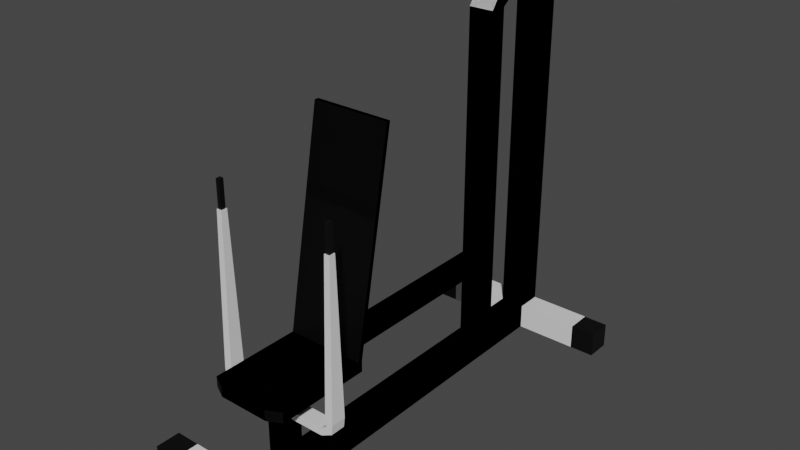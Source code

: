 # Source: Brustpresse.blend  (saved by Blender 3.3.6; exported with 4.5.12 LTS)
import bpy
from mathutils import Matrix  # noqa: F401  (used for matrix-valued properties, if any)

bpy.ops.wm.read_factory_settings(use_empty=True)
scene = bpy.context.scene
scene.name = 'Scene'

# ---- collections
col_collection = bpy.data.collections.new('Collection'); scene.collection.children.link(col_collection)

# ---- materials (node trees are filled in below, after node groups)
mat_material_001 = bpy.data.materials.new('Material.001')
mat_material_001.use_transparent_shadow = False
mat_material_001.diffuse_color = (0.0, 0.0, 0.0, 1.0)
mat_material_002 = bpy.data.materials.new('Material.002')
mat_material_002.use_transparent_shadow = False
mat_material_003 = bpy.data.materials.new('Material.003')
mat_material_003.use_transparent_shadow = False
mat_material_003.diffuse_color = (0.0, 0.0, 0.0, 1.0)
mat_material_004 = bpy.data.materials.new('Material.004')
mat_material_004.use_transparent_shadow = False

# ---- material node trees
mat_material_001.use_nodes = True; mat_material_001.node_tree.nodes.clear()
_N = mat_material_001.node_tree.nodes; _L = mat_material_001.node_tree.links
n0 = _N.new('ShaderNodeBsdfPrincipled'); n0.name = 'Principled BSDF'; n0.location = (10, 300)
n0.distribution = 'GGX'
n0.subsurface_method = 'RANDOM_WALK_SKIN'
n0.inputs[0].default_value = (0.0, 0.0, 0.0, 1.0)
n0.inputs[3].default_value = 1.45
n0.inputs[27].default_value = (0.0, 0.0, 0.0, 1.0)
n0.inputs[28].default_value = 1.0
n1 = _N.new('ShaderNodeOutputMaterial'); n1.name = 'Material Output'; n1.location = (300, 300)
_L.new(n0.outputs[0], n1.inputs[0])
n1.is_active_output = True
mat_material_002.use_nodes = True; mat_material_002.node_tree.nodes.clear()
_N = mat_material_002.node_tree.nodes; _L = mat_material_002.node_tree.links
n0 = _N.new('ShaderNodeBsdfPrincipled'); n0.name = 'Principled BSDF'; n0.location = (10, 300)
n0.distribution = 'GGX'
n0.subsurface_method = 'RANDOM_WALK_SKIN'
n0.inputs[3].default_value = 1.45
n0.inputs[27].default_value = (0.0, 0.0, 0.0, 1.0)
n0.inputs[28].default_value = 1.0
n1 = _N.new('ShaderNodeOutputMaterial'); n1.name = 'Material Output'; n1.location = (300, 300)
_L.new(n0.outputs[0], n1.inputs[0])
n1.is_active_output = True
mat_material_003.use_nodes = True; mat_material_003.node_tree.nodes.clear()
_N = mat_material_003.node_tree.nodes; _L = mat_material_003.node_tree.links
n0 = _N.new('ShaderNodeBsdfPrincipled'); n0.name = 'Principled BSDF'; n0.location = (10, 300)
n0.distribution = 'GGX'
n0.subsurface_method = 'RANDOM_WALK_SKIN'
n0.inputs[0].default_value = (0.0, 0.0, 0.0, 1.0)
n0.inputs[3].default_value = 1.45
n0.inputs[27].default_value = (0.0, 0.0, 0.0, 1.0)
n0.inputs[28].default_value = 1.0
n1 = _N.new('ShaderNodeOutputMaterial'); n1.name = 'Material Output'; n1.location = (300, 300)
_L.new(n0.outputs[0], n1.inputs[0])
n1.is_active_output = True
mat_material_004.use_nodes = True; mat_material_004.node_tree.nodes.clear()
_N = mat_material_004.node_tree.nodes; _L = mat_material_004.node_tree.links
n0 = _N.new('ShaderNodeBsdfPrincipled'); n0.name = 'Principled BSDF'; n0.location = (10, 300)
n0.distribution = 'GGX'
n0.subsurface_method = 'RANDOM_WALK_SKIN'
n0.inputs[3].default_value = 1.45
n0.inputs[27].default_value = (0.0, 0.0, 0.0, 1.0)
n0.inputs[28].default_value = 1.0
n1 = _N.new('ShaderNodeOutputMaterial'); n1.name = 'Material Output'; n1.location = (300, 300)
_L.new(n0.outputs[0], n1.inputs[0])
n1.is_active_output = True

# ---- world
world_world = bpy.data.worlds.new('World'); scene.world = world_world
world_world.use_nodes = True; world_world.node_tree.nodes.clear()
_N = world_world.node_tree.nodes; _L = world_world.node_tree.links
n0 = _N.new('ShaderNodeOutputWorld'); n0.name = 'World Output'; n0.location = (300, 300)
n1 = _N.new('ShaderNodeBackground'); n1.name = 'Background'; n1.location = (10, 300)
n1.inputs[0].default_value = (0.05088, 0.05088, 0.05088, 1.0)
_L.new(n1.outputs[0], n0.inputs[0])
n0.is_active_output = True
world_world.color = (0.05088, 0.05088, 0.05088)
world_world.use_sun_shadow = False
world_world.sun_shadow_jitter_overblur = 0.0

# ---- meshes
me_cube_001 = bpy.data.meshes.new('Cube.001')
me_cube_001.from_pydata([(-1.0, -1.0, -1.0), (-1.0, -1.0, 1.0), (-1.0, 1.0, -1.0), (-1.0, 1.0, 1.0), (1.0, -1.0, -1.0), (1.0, -1.0, 1.0), (1.0, 1.0, -1.0), (1.0, 1.0, 1.0), (6.0, 1.0, 1.0), (6.0, 1.0, -1.0), (6.0, -1.0, -1.0), (6.0, -1.0, 1.0), (8.0, 1.0, 1.0), (8.0, 1.0, -1.0), (8.0, -1.0, -1.0), (8.0, -1.0, 1.0), (-1.0, 31.0, 1.0), (-1.0, 31.0, -1.0), (1.0, 31.0, -1.0), (1.0, 31.0, 1.0), (-1.0, 33.0, 1.0), (-1.0, 33.0, -1.0), (1.0, 33.0, -1.0), (1.0, 33.0, 1.0), (6.0, 31.0, 1.0), (6.0, 31.0, -1.0), (6.0, 33.0, 1.0), (6.0, 33.0, -1.0), (8.0, 31.0, 1.0), (8.0, 31.0, -1.0), (8.0, 33.0, 1.0), (8.0, 33.0, -1.0), (1.0, 24.98, 1.0), (1.0, 26.38, 1.0), (-1.0, 26.38, 1.0), (-1.0, 24.98, 1.0), (-1.0, 4.418, 1.0), (-1.0, 26.38, -1.0), (-1.0, 24.98, -1.0), (-1.0, 4.418, -1.0), (-1.0, 3.262, -1.0), (1.0, 3.262, -1.0), (1.0, 4.418, -1.0), (1.0, 24.98, -1.0), (1.0, 26.38, -1.0), (1.0, 3.262, 1.0), (1.0, 4.418, 1.0), (-1.0, 3.262, 1.0), (1.0, 24.98, 8.115), (1.0, 26.38, 8.115), (-1.0, 26.38, 8.115), (-1.0, 24.98, 8.115), (-1.0, 26.38, 7.273), (1.0, 26.38, 7.273), (-1.0, 24.98, 7.273), (1.0, 24.98, 7.273), (1.0, 8.789, 8.115), (-1.0, 8.789, 8.115), (-1.0, 8.789, 7.273), (1.0, 8.789, 7.273), (3.087, 8.31, 8.115), (-3.087, 8.31, 8.115), (-3.087, 8.31, 7.273), (3.087, 8.31, 7.273), (3.087, 7.975, 8.115), (-3.087, 7.975, 8.115), (-3.087, 7.975, 7.273), (3.087, 7.975, 7.273), (3.087, 0.8669, 8.115), (-3.087, 0.8669, 8.115), (-3.087, 0.8669, 7.273), (3.087, 0.8669, 7.273), (2.005, 0.3049, 8.115), (-2.005, 0.3049, 8.115), (-2.005, 0.3049, 7.273), (2.005, 0.3049, 7.273), (3.087, 11.34, 24.51), (-3.087, 11.34, 24.51), (3.087, 11.01, 24.51), (-3.087, 11.01, 24.51), (1.0, 24.98, 28.03), (1.0, 26.38, 28.03), (-1.0, 26.38, 28.03), (-1.0, 24.98, 28.03), (1.0, 26.01, 29.47), (1.0, 27.0, 28.48), (-1.0, 27.0, 28.48), (-1.0, 26.01, 29.47), (1.0, 27.94, 29.68), (1.0, 27.94, 28.28), (-1.0, 27.94, 28.28), (-1.0, 27.94, 29.68), (1.0, 30.52, 29.68), (1.0, 30.52, 28.28), (-1.0, 30.52, 28.28), (-1.0, 30.52, 29.68), (-1.0, 31.0, 29.67), (1.0, 31.0, 29.67), (-1.0, 33.0, 29.67), (1.0, 33.0, 29.67), (-1.0, 33.0, 28.27), (1.0, 33.0, 28.27), (-1.0, 31.0, 28.27), (1.0, 31.0, 28.27)], [], [(0, 1, 3, 2), (34, 33, 19, 16), (5, 4, 10, 11), (4, 5, 1, 0), (2, 6, 4, 0), (7, 3, 1, 5), (8, 11, 15, 12), (4, 6, 9, 10), (7, 5, 11, 8), (6, 7, 8, 9), (13, 12, 15, 14), (9, 8, 12, 13), (11, 10, 14, 15), (10, 9, 13, 14), (18, 17, 21, 22), (37, 34, 16, 17), (33, 44, 18, 19), (44, 37, 17, 18), (21, 20, 23, 22), (101, 100, 98, 99), (17, 16, 20, 21), (18, 22, 27, 25), (26, 24, 28, 30), (22, 23, 26, 27), (19, 18, 25, 24), (23, 19, 24, 26), (28, 29, 31, 30), (27, 26, 30, 31), (25, 27, 31, 29), (24, 25, 29, 28), (6, 2, 40, 41), (41, 40, 39, 42), (42, 39, 38, 43), (43, 38, 37, 44), (7, 6, 41, 45), (45, 41, 42, 46), (46, 42, 43, 32), (32, 43, 44, 33), (2, 3, 47, 40), (40, 47, 36, 39), (39, 36, 35, 38), (38, 35, 34, 37), (3, 7, 45, 47), (36, 46, 32, 35), (53, 52, 50, 49), (45, 46, 36, 47), (51, 48, 80, 83), (52, 54, 51, 50), (55, 53, 49, 48), (51, 54, 58, 57), (35, 32, 55, 54), (32, 33, 53, 55), (34, 35, 54, 52), (33, 34, 52, 53), (57, 58, 62, 61), (48, 51, 57, 56), (55, 48, 56, 59), (54, 55, 59, 58), (63, 60, 64, 67), (59, 56, 60, 63), (56, 57, 61, 60), (58, 59, 63, 62), (66, 67, 71, 70), (60, 61, 77, 76), (62, 63, 67, 66), (61, 62, 66, 65), (71, 68, 72, 75), (65, 66, 70, 69), (67, 64, 68, 71), (64, 65, 69, 68), (74, 75, 72, 73), (68, 69, 73, 72), (70, 71, 75, 74), (69, 70, 74, 73), (76, 77, 79, 78), (61, 65, 79, 77), (64, 60, 76, 78), (65, 64, 78, 79), (83, 80, 84, 87), (48, 49, 81, 80), (49, 50, 82, 81), (50, 51, 83, 82), (84, 85, 89, 88), (80, 81, 85, 84), (81, 82, 86, 85), (82, 83, 87, 86), (89, 90, 94, 93), (85, 86, 90, 89), (86, 87, 91, 90), (87, 84, 88, 91), (95, 92, 93, 94), (90, 91, 95, 94), (91, 88, 92, 95), (88, 89, 93, 92), (96, 97, 99, 98), (100, 102, 96, 98), (102, 103, 97, 96), (103, 101, 99, 97), (19, 23, 101, 103), (16, 19, 103, 102), (20, 16, 102, 100), (23, 20, 100, 101), (93, 94, 102, 103), (92, 93, 103, 97), (95, 92, 97, 96)])
me_cube_001.polygons.foreach_set('material_index', [1, 1, 1, 1, 1, 1, 0, 1, 1, 1, 0, 0, 0, 0, 1, 1, 1, 1, 1, 1, 1, 1, 0, 1, 1, 1, 0, 0, 0, 0, 1, 1, 1, 1, 1, 1, 1, 1, 1, 1, 1, 1, 1, 1, 1, 1, 1, 1, 1, 1, 1, 1, 1, 1, 1, 1, 1, 1, 0, 1, 1, 1, 1, 1, 1, 0, 0, 0, 0, 0, 0, 0, 1, 0, 0, 0, 0, 0, 1, 1, 1, 1, 1, 1, 1, 1, 1, 1, 1, 1, 1, 1, 1, 1, 1, 1, 1, 1, 1, 1, 1, 1, 1, 1, 1])
_uv = me_cube_001.uv_layers.new(name='UVMap')
_uv.uv.foreach_set('vector', [0.375, 0.0, 0.625, 0.0, 0.625, 0.25, 0.375, 0.25, 0.875, 0.5, 0.625, 0.5, 0.625, 0.5, 0.875, 0.5, 0.625, 0.75, 0.375, 0.75, 0.375, 0.75, 0.625, 0.75, 0.375, 0.75, 0.625, 0.75, 0.625, 1.0, 0.375, 1.0, 0.125, 0.5, 0.375, 0.5, 0.375, 0.75, 0.125, 0.75, 0.625, 0.5, 0.875, 0.5, 0.875, 0.75, 0.625, 0.75, 0.625, 0.5, 0.625, 0.75, 0.625, 0.75, 0.625, 0.5, 0.375, 0.75, 0.375, 0.5, 0.375, 0.5, 0.375, 0.75, 0.625, 0.5, 0.625, 0.75, 0.625, 0.75, 0.625, 0.5, 0.375, 0.5, 0.625, 0.5, 0.625, 0.5, 0.375, 0.5, 0.375, 0.5, 0.625, 0.5, 0.625, 0.75, 0.375, 0.75, 0.375, 0.5, 0.625, 0.5, 0.625, 0.5, 0.375, 0.5, 0.625, 0.75, 0.375, 0.75, 0.375, 0.75, 0.625, 0.75, 0.375, 0.75, 0.375, 0.5, 0.375, 0.5, 0.375, 0.75, 0.375, 0.5, 0.125, 0.5, 0.125, 0.5, 0.375, 0.5, 0.375, 0.25, 0.625, 0.25, 0.625, 0.25, 0.375, 0.25, 0.625, 0.5, 0.375, 0.5, 0.375, 0.5, 0.625, 0.5, 0.375, 0.5, 0.125, 0.5, 0.125, 0.5, 0.375, 0.5, 0.375, 0.25, 0.625, 0.25, 0.625, 0.5, 0.375, 0.5, 0.625, 0.5, 0.625, 0.25, 0.625, 0.25, 0.625, 0.5, 0.375, 0.25, 0.625, 0.25, 0.625, 0.25, 0.375, 0.25, 0.375, 0.5, 0.375, 0.5, 0.375, 0.5, 0.375, 0.5, 0.625, 0.5, 0.625, 0.5, 0.625, 0.5, 0.625, 0.5, 0.375, 0.5, 0.625, 0.5, 0.625, 0.5, 0.375, 0.5, 0.625, 0.5, 0.375, 0.5, 0.375, 0.5, 0.625, 0.5, 0.625, 0.5, 0.625, 0.5, 0.625, 0.5, 0.625, 0.5, 0.625, 0.5, 0.375, 0.5, 0.375, 0.5, 0.625, 0.5, 0.375, 0.5, 0.625, 0.5, 0.625, 0.5, 0.375, 0.5, 0.375, 0.5, 0.375, 0.5, 0.375, 0.5, 0.375, 0.5, 0.625, 0.5, 0.375, 0.5, 0.375, 0.5, 0.625, 0.5, 0.375, 0.5, 0.125, 0.5, 0.125, 0.5, 0.375, 0.5, 0.375, 0.5, 0.125, 0.5, 0.125, 0.5, 0.375, 0.5, 0.375, 0.5, 0.125, 0.5, 0.125, 0.5, 0.375, 0.5, 0.375, 0.5, 0.125, 0.5, 0.125, 0.5, 0.375, 0.5, 0.625, 0.5, 0.375, 0.5, 0.375, 0.5, 0.625, 0.5, 0.625, 0.5, 0.375, 0.5, 0.375, 0.5, 0.625, 0.5, 0.625, 0.5, 0.375, 0.5, 0.375, 0.5, 0.625, 0.5, 0.625, 0.5, 0.375, 0.5, 0.375, 0.5, 0.625, 0.5, 0.375, 0.25, 0.625, 0.25, 0.625, 0.25, 0.375, 0.25, 0.375, 0.25, 0.625, 0.25, 0.625, 0.25, 0.375, 0.25, 0.375, 0.25, 0.625, 0.25, 0.625, 0.25, 0.375, 0.25, 0.375, 0.25, 0.625, 0.25, 0.625, 0.25, 0.375, 0.25, 0.875, 0.5, 0.625, 0.5, 0.625, 0.5, 0.875, 0.5, 0.875, 0.5, 0.625, 0.5, 0.625, 0.5, 0.875, 0.5, 0.625, 0.5, 0.875, 0.5, 0.875, 0.5, 0.625, 0.5, 0.625, 0.5, 0.625, 0.5, 0.625, 0.25, 0.875, 0.5, 0.875, 0.5, 0.625, 0.5, 0.625, 0.5, 0.875, 0.5, 0.625, 0.25, 0.625, 0.25, 0.625, 0.25, 0.625, 0.25, 0.625, 0.5, 0.625, 0.5, 0.625, 0.5, 0.625, 0.5, 0.625, 0.25, 0.625, 0.25, 0.625, 0.25, 0.625, 0.25, 0.875, 0.5, 0.625, 0.5, 0.625, 0.5, 0.875, 0.5, 0.625, 0.5, 0.625, 0.5, 0.625, 0.5, 0.625, 0.5, 0.625, 0.25, 0.625, 0.25, 0.625, 0.25, 0.625, 0.25, 0.625, 0.5, 0.875, 0.5, 0.875, 0.5, 0.625, 0.5, 0.625, 0.25, 0.625, 0.25, 0.625, 0.25, 0.625, 0.25, 0.625, 0.5, 0.875, 0.5, 0.875, 0.5, 0.625, 0.5, 0.625, 0.5, 0.625, 0.5, 0.625, 0.5, 0.625, 0.5, 0.875, 0.5, 0.625, 0.5, 0.625, 0.5, 0.875, 0.5, 0.625, 0.5, 0.625, 0.5, 0.625, 0.5, 0.625, 0.5, 0.625, 0.5, 0.625, 0.5, 0.625, 0.5, 0.625, 0.5, 0.625, 0.5, 0.875, 0.5, 0.875, 0.5, 0.625, 0.5, 0.875, 0.5, 0.625, 0.5, 0.625, 0.5, 0.875, 0.5, 0.875, 0.5, 0.625, 0.5, 0.625, 0.5, 0.875, 0.5, 0.625, 0.5, 0.875, 0.5, 0.875, 0.5, 0.625, 0.5, 0.875, 0.5, 0.625, 0.5, 0.625, 0.5, 0.875, 0.5, 0.625, 0.25, 0.625, 0.25, 0.625, 0.25, 0.625, 0.25, 0.625, 0.5, 0.625, 0.5, 0.625, 0.5, 0.625, 0.5, 0.625, 0.25, 0.625, 0.25, 0.625, 0.25, 0.625, 0.25, 0.625, 0.5, 0.625, 0.5, 0.625, 0.5, 0.625, 0.5, 0.625, 0.5, 0.875, 0.5, 0.875, 0.5, 0.625, 0.5, 0.875, 0.5, 0.625, 0.5, 0.625, 0.5, 0.875, 0.5, 0.625, 0.5, 0.875, 0.5, 0.875, 0.5, 0.625, 0.5, 0.875, 0.5, 0.625, 0.5, 0.625, 0.5, 0.875, 0.5, 0.625, 0.25, 0.625, 0.25, 0.625, 0.25, 0.625, 0.25, 0.625, 0.5, 0.875, 0.5, 0.875, 0.5, 0.625, 0.5, 0.625, 0.25, 0.625, 0.25, 0.625, 0.25, 0.625, 0.25, 0.625, 0.5, 0.625, 0.5, 0.625, 0.5, 0.625, 0.5, 0.875, 0.5, 0.625, 0.5, 0.625, 0.5, 0.875, 0.5, 0.875, 0.5, 0.625, 0.5, 0.625, 0.5, 0.875, 0.5, 0.625, 0.5, 0.625, 0.5, 0.625, 0.5, 0.625, 0.5, 0.625, 0.5, 0.875, 0.5, 0.875, 0.5, 0.625, 0.5, 0.625, 0.25, 0.625, 0.25, 0.625, 0.25, 0.625, 0.25, 0.625, 0.5, 0.625, 0.5, 0.625, 0.5, 0.625, 0.5, 0.625, 0.5, 0.625, 0.5, 0.625, 0.5, 0.625, 0.5, 0.625, 0.5, 0.875, 0.5, 0.875, 0.5, 0.625, 0.5, 0.625, 0.25, 0.625, 0.25, 0.625, 0.25, 0.625, 0.25, 0.625, 0.5, 0.875, 0.5, 0.875, 0.5, 0.625, 0.5, 0.625, 0.5, 0.875, 0.5, 0.875, 0.5, 0.625, 0.5, 0.625, 0.25, 0.625, 0.25, 0.625, 0.25, 0.625, 0.25, 0.875, 0.5, 0.625, 0.5, 0.625, 0.5, 0.875, 0.5, 0.875, 0.5, 0.625, 0.5, 0.625, 0.5, 0.875, 0.5, 0.625, 0.25, 0.625, 0.25, 0.625, 0.25, 0.625, 0.25, 0.875, 0.5, 0.625, 0.5, 0.625, 0.5, 0.875, 0.5, 0.625, 0.5, 0.625, 0.5, 0.625, 0.5, 0.625, 0.5, 0.875, 0.5, 0.625, 0.5, 0.625, 0.5, 0.875, 0.5, 0.625, 0.25, 0.625, 0.25, 0.625, 0.25, 0.625, 0.25, 0.875, 0.5, 0.625, 0.5, 0.625, 0.5, 0.875, 0.5, 0.625, 0.5, 0.625, 0.5, 0.625, 0.5, 0.625, 0.5, 0.625, 0.5, 0.625, 0.5, 0.625, 0.5, 0.625, 0.5, 0.875, 0.5, 0.625, 0.5, 0.625, 0.5, 0.875, 0.5, 0.625, 0.25, 0.625, 0.25, 0.625, 0.25, 0.625, 0.25, 0.625, 0.5, 0.625, 0.25, 0.625, 0.25, 0.625, 0.5, 0.625, 0.5, 0.875, 0.5, 0.875, 0.5, 0.625, 0.5, 0.625, 0.5, 0.625, 0.5, 0.625, 0.5, 0.625, 0.5, 0.875, 0.5, 0.625, 0.5, 0.625, 0.5, 0.875, 0.5])
me_cube_001.materials.append(mat_material_001)
me_cube_001.materials.append(mat_material_002)
me_cube_001.update()
me_cube_002 = bpy.data.meshes.new('Cube.002')
me_cube_002.from_pydata([(-1.0, 4.418, 1.0), (1.0, 3.262, 1.0), (1.0, 4.418, 1.0), (-1.0, 3.262, 1.0), (1.0, 3.262, 6.0), (1.0, 4.418, 6.0), (-1.0, 4.418, 6.0), (-1.0, 3.262, 6.0), (-1.0, 4.418, 5.372), (1.0, 4.418, 5.372), (-1.0, 3.262, 5.372), (1.0, 3.262, 5.372), (4.0, 3.262, 6.0), (4.0, 4.418, 6.0), (4.0, 3.262, 5.372), (4.0, 4.418, 5.372), (4.482, 3.262, 6.295), (4.482, 4.418, 6.295), (4.926, 3.262, 5.851), (4.926, 4.418, 5.851), (4.39, 3.262, 6.596), (4.39, 4.418, 6.596), (5.018, 3.262, 6.596), (5.018, 4.418, 6.596), (4.39, 3.262, 6.761), (5.018, 3.262, 6.761), (5.018, 4.418, 6.761), (4.39, 4.418, 6.761), (4.488, 3.591, 18.76), (4.488, 4.088, 18.76), (4.919, 3.591, 18.76), (4.919, 4.088, 18.76), (4.547, 3.659, 18.76), (4.547, 4.02, 18.76), (4.86, 3.659, 18.76), (4.86, 4.02, 18.76), (4.547, 3.659, 20.93), (4.547, 4.02, 20.93), (4.86, 3.659, 20.93), (4.86, 4.02, 20.93)], [], [(1, 3, 0, 2), (9, 8, 6, 5), (7, 4, 5, 6), (8, 10, 7, 6), (10, 11, 4, 7), (5, 4, 12, 13), (1, 2, 9, 11), (3, 1, 11, 10), (0, 3, 10, 8), (2, 0, 8, 9), (12, 14, 18, 16), (9, 5, 13, 15), (4, 11, 14, 12), (11, 9, 15, 14), (19, 17, 21, 23), (15, 13, 17, 19), (13, 12, 16, 17), (14, 15, 19, 18), (22, 23, 26, 25), (17, 16, 20, 21), (18, 19, 23, 22), (16, 18, 22, 20), (20, 22, 25, 24), (23, 21, 27, 26), (21, 20, 24, 27), (25, 26, 31, 30), (31, 29, 33, 35), (24, 25, 30, 28), (26, 27, 29, 31), (27, 24, 28, 29), (35, 33, 37, 39), (29, 28, 32, 33), (30, 31, 35, 34), (28, 30, 34, 32), (38, 39, 37, 36), (33, 32, 36, 37), (34, 35, 39, 38), (32, 34, 38, 36)])
me_cube_002.polygons.foreach_set('material_index', [0, 1, 1, 1, 1, 1, 1, 1, 1, 1, 1, 1, 1, 1, 1, 1, 1, 1, 1, 1, 1, 1, 1, 1, 1, 1, 1, 1, 1, 1, 0, 1, 1, 1, 0, 0, 0, 0])
_uv = me_cube_002.uv_layers.new(name='UVMap')
_uv.uv.foreach_set('vector', [0.0, 0.0, 0.0, 0.0, 0.0, 0.0, 0.0, 0.0, 0.625, 0.5, 0.875, 0.5, 0.875, 0.5, 0.625, 0.5, 0.875, 0.5, 0.625, 0.5, 0.625, 0.5, 0.875, 0.5, 0.625, 0.25, 0.625, 0.25, 0.625, 0.25, 0.625, 0.25, 0.875, 0.5, 0.625, 0.5, 0.625, 0.5, 0.875, 0.5, 0.625, 0.5, 0.625, 0.5, 0.625, 0.5, 0.625, 0.5, 0.625, 0.5, 0.625, 0.5, 0.625, 0.5, 0.625, 0.5, 0.875, 0.5, 0.625, 0.5, 0.625, 0.5, 0.875, 0.5, 0.625, 0.25, 0.625, 0.25, 0.625, 0.25, 0.625, 0.25, 0.625, 0.5, 0.875, 0.5, 0.875, 0.5, 0.625, 0.5, 0.625, 0.5, 0.625, 0.5, 0.625, 0.5, 0.625, 0.5, 0.625, 0.5, 0.625, 0.5, 0.625, 0.5, 0.625, 0.5, 0.625, 0.5, 0.625, 0.5, 0.625, 0.5, 0.625, 0.5, 0.625, 0.5, 0.625, 0.5, 0.625, 0.5, 0.625, 0.5, 0.625, 0.5, 0.625, 0.5, 0.625, 0.5, 0.625, 0.5, 0.625, 0.5, 0.625, 0.5, 0.625, 0.5, 0.625, 0.5, 0.625, 0.5, 0.625, 0.5, 0.625, 0.5, 0.625, 0.5, 0.625, 0.5, 0.625, 0.5, 0.625, 0.5, 0.625, 0.5, 0.625, 0.5, 0.625, 0.5, 0.625, 0.5, 0.625, 0.5, 0.625, 0.5, 0.625, 0.5, 0.625, 0.5, 0.625, 0.5, 0.625, 0.5, 0.625, 0.5, 0.625, 0.5, 0.625, 0.5, 0.625, 0.5, 0.625, 0.5, 0.625, 0.5, 0.625, 0.5, 0.625, 0.5, 0.625, 0.5, 0.625, 0.5, 0.625, 0.5, 0.625, 0.5, 0.625, 0.5, 0.625, 0.5, 0.625, 0.5, 0.625, 0.5, 0.625, 0.5, 0.625, 0.5, 0.625, 0.5, 0.625, 0.5, 0.625, 0.5, 0.625, 0.5, 0.625, 0.5, 0.625, 0.5, 0.625, 0.5, 0.625, 0.5, 0.625, 0.5, 0.625, 0.5, 0.625, 0.5, 0.625, 0.5, 0.625, 0.5, 0.625, 0.5, 0.625, 0.5, 0.625, 0.5, 0.625, 0.5, 0.625, 0.5, 0.625, 0.5, 0.625, 0.5, 0.625, 0.5, 0.625, 0.5, 0.625, 0.5, 0.625, 0.5, 0.625, 0.5, 0.625, 0.5, 0.625, 0.5, 0.625, 0.5, 0.625, 0.5, 0.625, 0.5, 0.625, 0.5, 0.625, 0.5, 0.625, 0.5, 0.625, 0.5, 0.625, 0.5, 0.625, 0.5, 0.625, 0.5, 0.625, 0.5, 0.625, 0.5, 0.625, 0.5, 0.625, 0.5, 0.625, 0.5, 0.625, 0.5, 0.625, 0.5, 0.625, 0.5, 0.625, 0.5, 0.625, 0.5, 0.625, 0.5, 0.625, 0.5, 0.625, 0.5, 0.625, 0.5, 0.625, 0.5, 0.625, 0.5])
me_cube_002.materials.append(mat_material_003)
me_cube_002.materials.append(mat_material_004)
me_cube_002.update()
arm_armature_001 = bpy.data.armatures.new('Armature.001')  # bones are not reproduced

# ---- objects
ob_cube = bpy.data.objects.new('Cube', me_cube_001)
ob_cube_001 = bpy.data.objects.new('Cube.001', me_cube_002)
ob_armature = bpy.data.objects.new('Armature', arm_armature_001)

# ---- transforms, parenting, visibility, modifiers, constraints
ob_cube.location = (0.0, 0.0, 0.0)
ob_cube.scale = (0.05, 0.05, 0.05)
_vg = ob_cube.vertex_groups.new(name='Bone1.L')
for _i, _w in zip([0, 1, 2, 3, 4, 5, 6, 7, 8, 9, 10, 11, 12, 13, 14, 15, 16, 17, 18, 19, 20, 21, 22, 23, 24, 25, 26, 27, 28, 29, 30, 31, 32, 33, 34, 35, 36, 37, 38, 39, 40, 41, 42, 43, 44, 45, 46, 47, 48, 49, 50, 51, 52, 53, 54, 55, 80, 81, 82, 83, 84, 85, 86, 87, 88, 89, 90, 91, 92, 93, 94, 95, 96, 97, 98, 99, 100, 101, 102, 103], [0.4087, 0.4068, 0.417, 0.41, 0.4022, 0.4018, 0.4, 0.3995, 0.3964, 0.3974, 0.3979, 0.3975, 0.397, 0.3973, 0.3975, 0.3973, 0.152, 0.1527, 0.1521, 0.1519, 0.1518, 0.1522, 0.152, 0.1518, 0.1516, 0.1516, 0.1516, 0.1516, 0.1514, 0.1515, 0.1515, 0.1515, 0.1608, 0.1558, 0.157, 0.1619, 0.4031, 0.159, 0.1641, 0.4568, 0.4554, 0.377, 0.3644, 0.1625, 0.1578, 0.4063, 0.3734, 0.4179, 0.109, 0.1089, 0.1098, 0.1095, 0.1124, 0.1115, 0.1104, 0.1099, 0.1267, 0.1268, 0.1268, 0.1267, 0.1275, 0.1277, 0.1277, 0.1275, 0.1287, 0.1286, 0.1287, 0.1287, 0.1308, 0.131, 0.1311, 0.1308, 0.1311, 0.131, 0.1315, 0.1315, 0.1317, 0.1317, 0.1316, 0.1316]): _vg.add([_i], _w, 'REPLACE')
_vg = ob_cube.vertex_groups.new(name='Bone2.L')
for _i, _w in zip([0, 1, 2, 3, 4, 5, 6, 7, 8, 10, 11, 14, 15, 16, 17, 18, 19, 20, 21, 22, 23, 24, 25, 28, 29, 31, 32, 33, 34, 35, 36, 37, 38, 39, 41, 42, 43, 44, 45, 46, 47, 48, 49, 50, 51, 52, 53, 54, 55, 56, 57, 58, 60, 61, 62, 64, 65, 66, 69, 73, 74, 76, 77, 78, 79, 81, 83, 84, 85, 88, 89, 101], [0.0, 0.0, 0.0, 8.378e-08, 0.0, 0.0, 9.612e-05, 6.676e-05, 0.0, 0.0, 0.0, 0.0, 0.0, 0.0, 0.0, 0.001031, 8.205e-05, 0.0, 0.0, 0.0, 0.0, 0.0, 0.0, 0.0, 0.0, 0.0, 1.375e-14, 1.938e-05, 0.0, 0.0, 0.0, 0.0, 0.0, 0.0, 0.04094, 0.1196, 0.01198, 0.2094, 7.16e-05, 0.01378, 0.0, 0.0, 0.0, 0.0, 0.0, 0.0, 0.0, 0.0, 0.0, 0.0, 0.0, 0.0, 0.0, 0.0, 0.0, 0.0, 0.0, 0.0, 0.0, 0.0, 0.0, 0.0, 0.0, 0.0, 0.0, 0.0, 0.0, 0.0, 0.0, 0.0, 0.0, 0.0]): _vg.add([_i], _w, 'REPLACE')
_vg = ob_cube.vertex_groups.new(name='Bone1.R')
for _i, _w in zip([0, 1, 2, 3, 4, 5, 6, 7, 8, 9, 10, 11, 12, 13, 14, 15, 16, 17, 18, 19, 20, 21, 22, 23, 24, 25, 26, 27, 28, 29, 30, 31, 32, 33, 34, 35, 36, 37, 38, 39, 40, 41, 42, 43, 44, 45, 46, 47, 48, 49, 50, 51, 52, 53, 54, 55, 56, 57, 58, 59, 60, 61, 62, 63, 64, 65, 66, 67, 68, 69, 70, 71, 72, 73, 74, 75, 76, 77, 78, 79, 80, 81, 82, 83, 84, 85, 86, 87, 88, 89, 90, 91, 92, 93, 94, 95, 96, 97, 98, 99, 100, 101, 102, 103], [7.591e-08, 1.056e-07, 0.0005549, 1.355e-06, 0.01143, 5.42e-11, 0.3462, 8.506e-07, 0.009009, 0.4899, 0.000192, 6.068e-11, 0.004146, 0.0006745, 6.621e-06, 5.651e-06, 0.001385, 0.0292, 0.0057, 1.754e-05, 0.004389, 0.02178, 0.174, 0.3401, 1.566e-08, 0.0007013, 0.0007441, 0.3359, 0.000883, 9.459e-07, 0.0007469, 0.003432, 2.523e-06, 0.02563, 0.0004122, 0.002007, 0.0005752, 0.04179, 0.04609, 0.0001695, 0.002831, 0.4891, 0.5684, 0.001006, 0.0006953, 0.0003378, 0.4238, 1.931e-10, 8.762e-06, 0.1065, 0.3265, 0.1796, 0.3447, 0.1886, 0.2779, 0.009464, 0.2072, 0.04717, 0.5901, 0.5907, 0.0418, 0.02507, 0.5946, 0.447, 0.0242, 0.0235, 0.06453, 0.3849, 0.6676, 0.00812, 0.02906, 0.6744, 0.1227, 0.009547, 0.01351, 0.1972, 0.0009586, 0.2089, 0.001021, 0.213, 0.0009949, 0.006442, 0.3437, 0.00296, 0.006658, 0.0008765, 0.3435, 0.0001264, 0.001266, 0.0005871, 0.3434, 0.009154, 0.002241, 0.002928, 0.3431, 0.1341, 0.109, 0.0005828, 0.1047, 0.004351, 0.343, 0.01393, 0.343, 8.989e-05]): _vg.add([_i], _w, 'REPLACE')
_vg = ob_cube.vertex_groups.new(name='Bone2.R')
for _i, _w in zip([0, 1, 2, 3, 4, 5, 6, 7, 8, 9, 10, 11, 12, 13, 14, 15, 16, 17, 18, 19, 20, 21, 22, 23, 24, 25, 26, 27, 28, 29, 30, 31, 32, 33, 34, 35, 36, 37, 38, 39, 40, 41, 42, 43, 44, 45, 46, 47, 48, 49, 50, 51, 52, 53, 54, 55, 56, 57, 58, 59, 60, 61, 62, 63, 64, 65, 66, 67, 68, 69, 70, 71, 72, 73, 74, 75, 76, 77, 78, 79, 80, 81, 82, 83, 84, 85, 86, 87, 88, 89, 90, 91, 92, 93, 94, 95, 96, 97, 98, 99, 100, 101, 102, 103], [0.09849, 0.1002, 0.09217, 0.0958, 0.1031, 0.1063, 0.1005, 0.1115, 0.1156, 0.1126, 0.1121, 0.1132, 0.1141, 0.1132, 0.1129, 0.1134, 0.42, 0.1993, 0.06512, 0.0001731, 0.00137, 0.003879, 0.007099, 0.0002166, 0.002908, 0.06052, 0.02438, 0.02113, 0.01064, 0.04513, 0.02165, 7.48e-06, 0.4621, 0.4532, 0.01097, 0.1988, 0.07009, 0.05635, 0.1699, 0.06319, 0.0706, 0.07733, 0.06399, 0.4916, 0.4986, 0.1088, 0.07077, 0.07635, 0.0001876, 0.0004, 0.001562, 0.02844, 0.006004, 5.302e-07, 0.01883, 0.0007184, 0.0, 0.06372, 0.3896, 0.3887, 0.3898, 0.3883, 0.3871, 0.381, 0.3864, 0.3838, 0.3778, 0.3773, 0.217, 0.1043, 0.1287, 0.2168, 0.0276, 0.1207, 0.1312, 0.04425, 0.5159, 0.1081, 0.3571, 0.02755, 0.005101, 0.0009714, 0.0001429, 0.1614, 0.001455, 0.02398, 0.3784, 0.0001533, 0.04601, 0.0006561, 0.5279, 0.0004217, 0.0008015, 0.0, 0.000528, 0.01534, 0.002843, 1.384e-06, 0.001444, 0.000426, 1.103e-05, 0.0002448, 0.0005312, 0.003371]): _vg.add([_i], _w, 'REPLACE')
_m = ob_cube.modifiers.new('Mirror', 'MIRROR')
_m = ob_cube.modifiers.new('Armature', 'ARMATURE')
ob_cube_001.parent = ob_armature
ob_cube_001.matrix_parent_inverse = Matrix(((1.0, -0.0, 0.0, -0.0), (-0.0, 1.0, -0.0, -0.1854), (0.0, -0.0, 1.0, -0.0), (-0.0, 0.0, -0.0, 1.0)))
ob_cube_001.location = (0.0, 0.0, 0.0)
ob_cube_001.scale = (0.05, 0.05, 0.05)
_vg = ob_cube_001.vertex_groups.new(name='Bone1.L')
for _i, _w in zip([1, 2, 4, 5, 6, 7, 8, 9, 10, 11, 12, 13, 14, 15, 16, 17, 18, 19, 20, 21, 22, 23], [0.01106, 0.01605, 0.9847, 0.9637, 0.05805, 0.03451, 0.06223, 0.9532, 0.03347, 0.9732, 0.9401, 0.8902, 0.9622, 0.9475, 0.1739, 0.2552, 0.4807, 0.472, 0.04254, 0.08009, 0.04801, 0.06594]): _vg.add([_i], _w, 'REPLACE')
_vg = ob_cube_001.vertex_groups.new(name='Bone2.L')
for _i, _w in zip([12, 13, 14, 15, 16, 17, 18, 19, 20, 21, 22, 23, 24, 25, 26, 27, 28, 29, 30, 31, 32, 33, 34, 35, 36, 37, 38, 39], [0.05967, 0.1089, 0.02424, 0.05114, 0.826, 0.7446, 0.5193, 0.5279, 0.9537, 0.9198, 0.951, 0.934, 0.996, 0.9955, 0.9902, 0.9892, 1.0, 1.0, 1.0, 1.0, 1.0, 1.0, 1.0, 1.0, 1.0, 1.0, 1.0, 1.0]): _vg.add([_i], _w, 'REPLACE')
_vg = ob_cube_001.vertex_groups.new(name='Bone1.R')
for _i, _w in zip([0, 3, 5, 6, 7, 8, 9, 10], [0.0175, 0.01176, 0.01375, 0.9376, 0.9554, 0.9205, 0.02129, 0.9468]): _vg.add([_i], _w, 'REPLACE')
_vg = ob_cube_001.vertex_groups.new(name='Bone2.R')
_vg = ob_cube_001.vertex_groups.new(name='Bone.root')
for _i, _w in zip([0, 1, 2, 3], [0.9597, 0.965, 0.9615, 0.9638]): _vg.add([_i], _w, 'REPLACE')
_m = ob_cube_001.modifiers.new('Mirror', 'MIRROR')
_m = ob_cube_001.modifiers.new('Armature', 'ARMATURE')
_m = ob_cube_001.modifiers.new('Armature.001', 'ARMATURE')
_m.object = ob_armature
ob_armature.location = (0.0, 0.1854, 0.0)

# ---- collection membership
col_collection.objects.link(ob_cube)
col_collection.objects.link(ob_cube_001)
col_collection.objects.link(ob_armature)

# ---- scene / render settings (as saved in the file)
scene.frame_start = 1; scene.frame_end = 250; scene.frame_set(1)
scene.render.engine = 'BLENDER_EEVEE_NEXT'
scene.cycles.sampling_pattern = 'TABULATED_SOBOL'
scene.cycles.use_light_tree = False
scene.view_settings.view_transform = 'Filmic'
bpy.context.view_layer.update()

# ---- added for rendering (the .blend has no active camera and no usable light): camera, sun
cam_auto = bpy.data.cameras.new('AutoCamera')
cam_auto.lens = 50.0
cam_auto.sensor_width = 36.0
cam_auto.clip_end = 1000.0
ob_auto_camera = bpy.data.objects.new('AutoCamera', cam_auto)
scene.collection.objects.link(ob_auto_camera)
ob_auto_camera.location = (2.24403, -1.89284, 2.51212)
ob_auto_camera.rotation_euler = (1.09748, -7.21219e-08, 0.694738)
scene.camera = ob_auto_camera
light_auto_sun = bpy.data.lights.new('AutoSun', 'SUN')
light_auto_sun.energy = 3.0
light_auto_sun.angle = 0.0523599
ob_auto_sun = bpy.data.objects.new('AutoSun', light_auto_sun)
scene.collection.objects.link(ob_auto_sun)
ob_auto_sun.rotation_euler = (0.872665, 0.174533, 0.523599)
bpy.context.view_layer.update()
